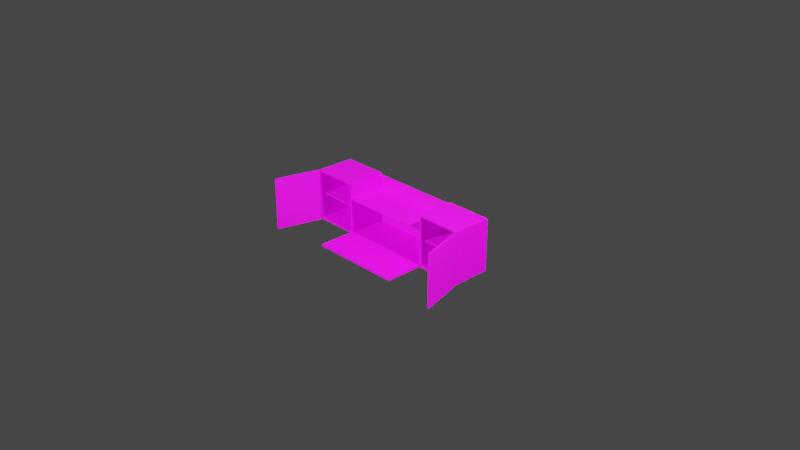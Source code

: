 # Source: KomodaWithFixedOpenDoors.blend  (saved by Blender 2.90.8; exported with 4.5.12 LTS)
import bpy
from mathutils import Matrix  # noqa: F401  (used for matrix-valued properties, if any)

bpy.ops.wm.read_factory_settings(use_empty=True)
scene = bpy.context.scene
scene.name = 'Scene'

# ---- collections
col_collection = bpy.data.collections.new('Collection'); scene.collection.children.link(col_collection)

# ---- images (referenced by path relative to the original .blend; pixels are not part of the script)
import os
ASSET_DIR = os.environ.get("B2B_ASSET_DIR", "")  # directory of the original .blend (textures are referenced by path, not embedded)
HERE = os.path.dirname(os.path.abspath(__file__))  # packed textures are extracted next to this script under _unpacked/

def load_image(name, relpath, width, height, colorspace="sRGB"):
    """Load a texture the original file referenced (path relative to the .blend, or extracted next to this script)."""
    p = next((c for c in (os.path.join(HERE, relpath), os.path.join(ASSET_DIR, relpath)) if relpath and os.path.exists(c)), "")
    if p:
        img = bpy.data.images.load(p, check_existing=True)
        img.name = name
    else:  # same state as the original file: an image datablock whose file is absent (Cycles renders it pink)
        img = bpy.data.images.new(name, width, height)
        img.source = "FILE"
        img.filepath = "//" + (relpath or name)
    img.colorspace_settings.name = colorspace
    return img
img_oak1024v_jpg = load_image('oak1024V.jpg', 'oak1024V.jpg', 1024, 1024, 'sRGB')
img_oak1024h_jpg = load_image('oak1024H.jpg', 'oak1024H.jpg', 1024, 1024, 'sRGB')
img_dark_beton1024_jpg = load_image('dark_beton1024.jpg', 'dark_beton1024.jpg', 1024, 1024, 'sRGB')

# ---- materials (node trees are filled in below, after node groups)
mat_oakv = bpy.data.materials.new('oakV')
mat_oakv.alpha_threshold = 0.0
mat_oakv.line_color = (0.0, 0.0, 0.0, 1.0)
mat_oakh = bpy.data.materials.new('oakH')
mat_betondark = bpy.data.materials.new('betonDark')

# ---- material node trees
mat_oakv.use_nodes = True; mat_oakv.node_tree.nodes.clear()
_N = mat_oakv.node_tree.nodes; _L = mat_oakv.node_tree.links
n0 = _N.new('ShaderNodeOutputMaterial'); n0.name = 'Material Output'; n0.location = (300, 300)
n1 = _N.new('ShaderNodeBsdfPrincipled'); n1.name = 'Principled BSDF'; n1.location = (10, 300)
n1.distribution = 'GGX'
n1.subsurface_method = 'BURLEY'
n1.inputs[2].default_value = 0.4
n1.inputs[3].default_value = 1.45
n1.inputs[27].default_value = (0.0, 0.0, 0.0, 1.0)
n1.inputs[28].default_value = 1.0
n2 = _N.new('ShaderNodeTexImage'); n2.name = 'Image Texture'; n2.location = (-280, 280)
n2.image = img_oak1024v_jpg
n3 = _N.new('ShaderNodeTexImage'); n3.name = 'Image Texture.001'; n3.location = (-280, 220)
n3.image = img_oak1024v_jpg
_L.new(n1.outputs[0], n0.inputs[0])
_L.new(n2.outputs[0], n1.inputs[0])
n0.is_active_output = True
mat_oakh.use_nodes = True; mat_oakh.node_tree.nodes.clear()
_N = mat_oakh.node_tree.nodes; _L = mat_oakh.node_tree.links
n0 = _N.new('ShaderNodeBsdfPrincipled'); n0.name = 'Principled BSDF'; n0.location = (10, 300)
n0.distribution = 'GGX'
n0.subsurface_method = 'BURLEY'
n0.inputs[3].default_value = 1.45
n0.inputs[27].default_value = (0.0, 0.0, 0.0, 1.0)
n0.inputs[28].default_value = 1.0
n1 = _N.new('ShaderNodeOutputMaterial'); n1.name = 'Material Output'; n1.location = (300, 300)
n2 = _N.new('ShaderNodeTexImage'); n2.name = 'Image Texture'; n2.location = (-280, 280)
n2.image = img_oak1024h_jpg
n3 = _N.new('ShaderNodeTexImage'); n3.name = 'Image Texture.001'; n3.location = (-280, 220)
n3.image = img_oak1024h_jpg
_L.new(n0.outputs[0], n1.inputs[0])
_L.new(n2.outputs[0], n0.inputs[0])
n1.is_active_output = True
mat_betondark.use_nodes = True; mat_betondark.node_tree.nodes.clear()
_N = mat_betondark.node_tree.nodes; _L = mat_betondark.node_tree.links
n0 = _N.new('ShaderNodeBsdfPrincipled'); n0.name = 'Principled BSDF'; n0.location = (10, 300)
n0.distribution = 'GGX'
n0.subsurface_method = 'BURLEY'
n0.inputs[3].default_value = 1.45
n0.inputs[27].default_value = (0.0, 0.0, 0.0, 1.0)
n0.inputs[28].default_value = 1.0
n1 = _N.new('ShaderNodeOutputMaterial'); n1.name = 'Material Output'; n1.location = (300, 300)
n2 = _N.new('ShaderNodeTexImage'); n2.name = 'Image Texture'; n2.location = (-280, 280)
n2.image = img_dark_beton1024_jpg
n3 = _N.new('ShaderNodeTexImage'); n3.name = 'Image Texture.001'; n3.location = (-280, 220)
n3.image = img_dark_beton1024_jpg
_L.new(n0.outputs[0], n1.inputs[0])
_L.new(n2.outputs[0], n0.inputs[0])
n1.is_active_output = True

# ---- world
world_world = bpy.data.worlds.new('World'); scene.world = world_world
world_world.use_nodes = True; world_world.node_tree.nodes.clear()
_N = world_world.node_tree.nodes; _L = world_world.node_tree.links
n0 = _N.new('ShaderNodeOutputWorld'); n0.name = 'World Output'; n0.location = (300, 300)
n1 = _N.new('ShaderNodeBackground'); n1.name = 'Background'; n1.location = (10, 300)
n1.inputs[0].default_value = (0.05088, 0.05088, 0.05088, 1.0)
_L.new(n1.outputs[0], n0.inputs[0])
n0.is_active_output = True
world_world.color = (0.05088, 0.05088, 0.05088)
world_world.use_sun_shadow = False
world_world.sun_shadow_jitter_overblur = 0.0

# ---- cameras
cam_camera = bpy.data.cameras.new('Camera')
cam_camera.clip_end = 100.0
cam_camera.ortho_scale = 7.314

# ---- lights
light_light = bpy.data.lights.new('Light', 'POINT')
light_light.transmission_factor = 0.0
light_light.energy = 2000.0
light_light.shadow_soft_size = 0.1
light_light.shadow_maximum_resolution = 0.006
light_light.use_absolute_resolution = True
light_light_001 = bpy.data.lights.new('Light.001', 'POINT')
light_light_001.transmission_factor = 0.0
light_light_001.energy = 2000.0
light_light_001.shadow_soft_size = 0.1
light_light_001.shadow_maximum_resolution = 0.006
light_light_001.use_absolute_resolution = True

# ---- meshes
me_cube = bpy.data.meshes.new('Cube')
me_cube.from_pydata([(1.0, 1.0, 1.0), (1.0, 1.0, -1.0), (1.0, -1.0, 1.0), (1.0, -1.0, -1.0), (-1.0, 1.0, 1.0), (-1.0, 1.0, -1.0), (-1.0, -1.0, 1.0), (-1.0, -1.0, -1.0)], [], [(0, 4, 6, 2), (3, 2, 6, 7), (7, 6, 4, 5), (5, 1, 3, 7), (1, 0, 2, 3), (5, 4, 0, 1)])
me_cube.polygons.foreach_set('material_index', [1, 1, 1, 1, 1, 1])
_uv = me_cube.uv_layers.new(name='UVMap')
_uv.uv.foreach_set('vector', [0.625, 0.5, 0.875, 0.5, 0.875, 0.75, 0.625, 0.75, 0.375, 0.75, 0.625, 0.75, 0.625, 1.0, 0.375, 1.0, 0.375, 0.0, 0.625, 0.0, 0.625, 0.25, 0.375, 0.25, 0.125, 0.5, 0.375, 0.5, 0.375, 0.75, 0.125, 0.75, 0.375, 0.5, 0.625, 0.5, 0.625, 0.75, 0.375, 0.75, 0.375, 0.25, 0.625, 0.25, 0.625, 0.5, 0.375, 0.5])
me_cube.materials.append(mat_oakv)
me_cube.materials.append(mat_oakh)
me_cube.use_remesh_preserve_volume = False
me_cube.use_remesh_preserve_attributes = False
me_cube.use_mirror_vertex_groups = False
me_cube.update()
me_cube_001 = bpy.data.meshes.new('Cube.001')
me_cube_001.from_pydata([(1.0, 1.0, 1.0), (1.0, 1.0, -1.0), (1.0, -1.0, 1.0), (1.0, -1.0, -1.0), (-1.0, 1.0, 1.0), (-1.0, 1.0, -1.0), (-1.0, -1.0, 1.0), (-1.0, -1.0, -1.0)], [], [(0, 4, 6, 2), (3, 2, 6, 7), (7, 6, 4, 5), (5, 1, 3, 7), (1, 0, 2, 3), (5, 4, 0, 1)])
me_cube_001.polygons.foreach_set('material_index', [1, 1, 1, 1, 1, 1])
_uv = me_cube_001.uv_layers.new(name='UVMap')
_uv.uv.foreach_set('vector', [0.625, 0.5, 0.875, 0.5, 0.875, 0.75, 0.625, 0.75, 0.375, 0.75, 0.625, 0.75, 0.625, 1.0, 0.375, 1.0, 0.375, 0.0, 0.625, 0.0, 0.625, 0.25, 0.375, 0.25, 0.125, 0.5, 0.375, 0.5, 0.375, 0.75, 0.125, 0.75, 0.375, 0.5, 0.625, 0.5, 0.625, 0.75, 0.375, 0.75, 0.375, 0.25, 0.625, 0.25, 0.625, 0.5, 0.375, 0.5])
me_cube_001.materials.append(mat_oakv)
me_cube_001.materials.append(mat_oakh)
me_cube_001.use_remesh_preserve_volume = False
me_cube_001.use_remesh_preserve_attributes = False
me_cube_001.use_mirror_vertex_groups = False
me_cube_001.update()
me_cube_002 = bpy.data.meshes.new('Cube.002')
me_cube_002.from_pydata([(1.0, 1.0, 1.0), (1.0, 1.0, -1.0), (1.0, -1.0, 1.0), (1.0, -1.0, -1.0), (-1.0, 1.0, 1.0), (-1.0, 1.0, -1.0), (-1.0, -1.0, 1.0), (-1.0, -1.0, -1.0)], [], [(0, 4, 6, 2), (3, 2, 6, 7), (7, 6, 4, 5), (5, 1, 3, 7), (1, 0, 2, 3), (5, 4, 0, 1)])
me_cube_002.polygons.foreach_set('material_index', [1, 1, 1, 1, 1, 1])
_uv = me_cube_002.uv_layers.new(name='UVMap')
_uv.uv.foreach_set('vector', [0.625, 0.5, 0.875, 0.5, 0.875, 0.75, 0.625, 0.75, 0.375, 0.75, 0.625, 0.75, 0.625, 1.0, 0.375, 1.0, 0.375, 0.0, 0.625, 0.0, 0.625, 0.25, 0.375, 0.25, 0.125, 0.5, 0.375, 0.5, 0.375, 0.75, 0.125, 0.75, 0.375, 0.5, 0.625, 0.5, 0.625, 0.75, 0.375, 0.75, 0.375, 0.25, 0.625, 0.25, 0.625, 0.5, 0.375, 0.5])
me_cube_002.materials.append(mat_oakv)
me_cube_002.materials.append(mat_oakh)
me_cube_002.use_remesh_preserve_volume = False
me_cube_002.use_remesh_preserve_attributes = False
me_cube_002.use_mirror_vertex_groups = False
me_cube_002.update()
me_cube_003 = bpy.data.meshes.new('Cube.003')
me_cube_003.from_pydata([(1.0, 1.0, 1.0), (1.0, 1.0, -1.0), (1.0, -1.0, 1.0), (1.0, -1.0, -1.0), (-1.0, 1.0, 1.0), (-1.0, 1.0, -1.0), (-1.0, -1.0, 1.0), (-1.0, -1.0, -1.0)], [], [(0, 4, 6, 2), (3, 2, 6, 7), (7, 6, 4, 5), (5, 1, 3, 7), (1, 0, 2, 3), (5, 4, 0, 1)])
me_cube_003.polygons.foreach_set('material_index', [1, 1, 1, 1, 1, 1])
_uv = me_cube_003.uv_layers.new(name='UVMap')
_uv.uv.foreach_set('vector', [0.625, 0.5, 0.875, 0.5, 0.875, 0.75, 0.625, 0.75, 0.375, 0.75, 0.625, 0.75, 0.625, 1.0, 0.375, 1.0, 0.375, 0.0, 0.625, 0.0, 0.625, 0.25, 0.375, 0.25, 0.125, 0.5, 0.375, 0.5, 0.375, 0.75, 0.125, 0.75, 0.375, 0.5, 0.625, 0.5, 0.625, 0.75, 0.375, 0.75, 0.375, 0.25, 0.625, 0.25, 0.625, 0.5, 0.375, 0.5])
me_cube_003.materials.append(mat_oakv)
me_cube_003.materials.append(mat_oakh)
me_cube_003.use_remesh_preserve_volume = False
me_cube_003.use_remesh_preserve_attributes = False
me_cube_003.use_mirror_vertex_groups = False
me_cube_003.update()
me_cube_004 = bpy.data.meshes.new('Cube.004')
me_cube_004.from_pydata([(1.0, 1.0, 1.0), (1.0, 1.0, -1.0), (1.0, -1.0, 1.0), (1.0, -1.0, -1.0), (-1.0, 1.0, 1.0), (-1.0, 1.0, -1.0), (-1.0, -1.0, 1.0), (-1.0, -1.0, -1.0)], [], [(0, 4, 6, 2), (3, 2, 6, 7), (7, 6, 4, 5), (5, 1, 3, 7), (1, 0, 2, 3), (5, 4, 0, 1)])
me_cube_004.polygons.foreach_set('material_index', [1, 1, 1, 1, 1, 1])
_uv = me_cube_004.uv_layers.new(name='UVMap')
_uv.uv.foreach_set('vector', [0.625, 0.5, 0.875, 0.5, 0.875, 0.75, 0.625, 0.75, 0.375, 0.75, 0.625, 0.75, 0.625, 1.0, 0.375, 1.0, 0.375, 0.0, 0.625, 0.0, 0.625, 0.25, 0.375, 0.25, 0.125, 0.5, 0.375, 0.5, 0.375, 0.75, 0.125, 0.75, 0.375, 0.5, 0.625, 0.5, 0.625, 0.75, 0.375, 0.75, 0.375, 0.25, 0.625, 0.25, 0.625, 0.5, 0.375, 0.5])
me_cube_004.materials.append(mat_oakv)
me_cube_004.materials.append(mat_oakh)
me_cube_004.use_remesh_preserve_volume = False
me_cube_004.use_remesh_preserve_attributes = False
me_cube_004.use_mirror_vertex_groups = False
me_cube_004.update()
me_cube_005 = bpy.data.meshes.new('Cube.005')
me_cube_005.from_pydata([(1.0, 1.0, 1.0), (1.0, 1.0, -1.0), (1.0, -1.0, 1.0), (1.0, -1.0, -1.0), (-1.0, 1.0, 1.0), (-1.0, 1.0, -1.0), (-1.0, -1.0, 1.0), (-1.0, -1.0, -1.0)], [], [(0, 4, 6, 2), (3, 2, 6, 7), (7, 6, 4, 5), (5, 1, 3, 7), (1, 0, 2, 3), (5, 4, 0, 1)])
me_cube_005.polygons.foreach_set('material_index', [1, 1, 1, 1, 1, 1])
_uv = me_cube_005.uv_layers.new(name='UVMap')
_uv.uv.foreach_set('vector', [0.625, 0.5, 0.875, 0.5, 0.875, 0.75, 0.625, 0.75, 0.375, 0.75, 0.625, 0.75, 0.625, 1.0, 0.375, 1.0, 0.375, 0.0, 0.625, 0.0, 0.625, 0.25, 0.375, 0.25, 0.125, 0.5, 0.375, 0.5, 0.375, 0.75, 0.125, 0.75, 0.375, 0.5, 0.625, 0.5, 0.625, 0.75, 0.375, 0.75, 0.375, 0.25, 0.625, 0.25, 0.625, 0.5, 0.375, 0.5])
me_cube_005.materials.append(mat_oakv)
me_cube_005.materials.append(mat_oakh)
me_cube_005.use_remesh_preserve_volume = False
me_cube_005.use_remesh_preserve_attributes = False
me_cube_005.use_mirror_vertex_groups = False
me_cube_005.update()
me_cube_006 = bpy.data.meshes.new('Cube.006')
me_cube_006.from_pydata([(1.0, 1.0, 1.0), (1.0, 1.0, -1.0), (1.0, -1.0, 1.0), (1.0, -1.0, -1.0), (-1.0, 1.0, 1.0), (-1.0, 1.0, -1.0), (-1.0, -1.0, 1.0), (-1.0, -1.0, -1.0)], [], [(0, 4, 6, 2), (3, 2, 6, 7), (7, 6, 4, 5), (5, 1, 3, 7), (1, 0, 2, 3), (5, 4, 0, 1)])
me_cube_006.polygons.foreach_set('material_index', [1, 1, 1, 1, 1, 1])
_uv = me_cube_006.uv_layers.new(name='UVMap')
_uv.uv.foreach_set('vector', [0.625, 0.5, 0.875, 0.5, 0.875, 0.75, 0.625, 0.75, 0.375, 0.75, 0.625, 0.75, 0.625, 1.0, 0.375, 1.0, 0.375, 0.0, 0.625, 0.0, 0.625, 0.25, 0.375, 0.25, 0.125, 0.5, 0.375, 0.5, 0.375, 0.75, 0.125, 0.75, 0.375, 0.5, 0.625, 0.5, 0.625, 0.75, 0.375, 0.75, 0.375, 0.25, 0.625, 0.25, 0.625, 0.5, 0.375, 0.5])
me_cube_006.materials.append(mat_oakv)
me_cube_006.materials.append(mat_oakh)
me_cube_006.use_remesh_preserve_volume = False
me_cube_006.use_remesh_preserve_attributes = False
me_cube_006.use_mirror_vertex_groups = False
me_cube_006.update()
me_cube_007 = bpy.data.meshes.new('Cube.007')
me_cube_007.from_pydata([(1.0, 1.0, 1.0), (1.0, 1.0, -1.0), (1.0, -1.0, 1.0), (1.0, -1.0, -1.0), (-1.0, 1.0, 1.0), (-1.0, 1.0, -1.0), (-1.0, -1.0, 1.0), (-1.0, -1.0, -1.0)], [], [(0, 4, 6, 2), (3, 2, 6, 7), (7, 6, 4, 5), (5, 1, 3, 7), (1, 0, 2, 3), (5, 4, 0, 1)])
me_cube_007.polygons.foreach_set('material_index', [1, 1, 1, 1, 1, 1])
_uv = me_cube_007.uv_layers.new(name='UVMap')
_uv.uv.foreach_set('vector', [0.625, 0.5, 0.875, 0.5, 0.875, 0.75, 0.625, 0.75, 0.375, 0.75, 0.625, 0.75, 0.625, 1.0, 0.375, 1.0, 0.375, 0.0, 0.625, 0.0, 0.625, 0.25, 0.375, 0.25, 0.125, 0.5, 0.375, 0.5, 0.375, 0.75, 0.125, 0.75, 0.375, 0.5, 0.625, 0.5, 0.625, 0.75, 0.375, 0.75, 0.375, 0.25, 0.625, 0.25, 0.625, 0.5, 0.375, 0.5])
me_cube_007.materials.append(mat_oakv)
me_cube_007.materials.append(mat_oakh)
me_cube_007.use_remesh_preserve_volume = False
me_cube_007.use_remesh_preserve_attributes = False
me_cube_007.use_mirror_vertex_groups = False
me_cube_007.update()
me_cube_008 = bpy.data.meshes.new('Cube.008')
me_cube_008.from_pydata([(1.0, 1.0, 1.0), (1.0, 1.0, -1.0), (1.0, -1.0, 1.0), (1.0, -1.0, -1.0), (-1.0, 1.0, 1.0), (-1.0, 1.0, -1.0), (-1.0, -1.0, 1.0), (-1.0, -1.0, -1.0)], [], [(0, 4, 6, 2), (3, 2, 6, 7), (7, 6, 4, 5), (5, 1, 3, 7), (1, 0, 2, 3), (5, 4, 0, 1)])
me_cube_008.polygons.foreach_set('material_index', [1, 1, 1, 1, 1, 1])
_uv = me_cube_008.uv_layers.new(name='UVMap')
_uv.uv.foreach_set('vector', [0.625, 0.5, 0.875, 0.5, 0.875, 0.75, 0.625, 0.75, 0.375, 0.75, 0.625, 0.75, 0.625, 1.0, 0.375, 1.0, 0.375, 0.0, 0.625, 0.0, 0.625, 0.25, 0.375, 0.25, 0.125, 0.5, 0.375, 0.5, 0.375, 0.75, 0.125, 0.75, 0.375, 0.5, 0.625, 0.5, 0.625, 0.75, 0.375, 0.75, 0.375, 0.25, 0.625, 0.25, 0.625, 0.5, 0.375, 0.5])
me_cube_008.materials.append(mat_oakv)
me_cube_008.materials.append(mat_oakh)
me_cube_008.use_remesh_preserve_volume = False
me_cube_008.use_remesh_preserve_attributes = False
me_cube_008.use_mirror_vertex_groups = False
me_cube_008.update()
me_cube_009 = bpy.data.meshes.new('Cube.009')
me_cube_009.from_pydata([(1.0, 1.0, 1.0), (1.0, 1.0, -1.0), (1.0, -1.0, 1.0), (1.0, -1.0, -1.0), (-1.0, 1.0, 1.0), (-1.0, 1.0, -1.0), (-1.0, -1.0, 1.0), (-1.0, -1.0, -1.0)], [], [(0, 4, 6, 2), (3, 2, 6, 7), (7, 6, 4, 5), (5, 1, 3, 7), (1, 0, 2, 3), (5, 4, 0, 1)])
me_cube_009.polygons.foreach_set('material_index', [1, 1, 1, 1, 1, 1])
_uv = me_cube_009.uv_layers.new(name='UVMap')
_uv.uv.foreach_set('vector', [0.625, 0.5, 0.875, 0.5, 0.875, 0.75, 0.625, 0.75, 0.375, 0.75, 0.625, 0.75, 0.625, 1.0, 0.375, 1.0, 0.375, 0.0, 0.625, 0.0, 0.625, 0.25, 0.375, 0.25, 0.125, 0.5, 0.375, 0.5, 0.375, 0.75, 0.125, 0.75, 0.375, 0.5, 0.625, 0.5, 0.625, 0.75, 0.375, 0.75, 0.375, 0.25, 0.625, 0.25, 0.625, 0.5, 0.375, 0.5])
me_cube_009.materials.append(mat_oakv)
me_cube_009.materials.append(mat_oakh)
me_cube_009.use_remesh_preserve_volume = False
me_cube_009.use_remesh_preserve_attributes = False
me_cube_009.use_mirror_vertex_groups = False
me_cube_009.update()
me_cube_010 = bpy.data.meshes.new('Cube.010')
me_cube_010.from_pydata([(1.0, 1.0, 1.0), (1.0, 1.0, -1.0), (1.0, -1.0, 1.0), (1.0, -1.0, -1.0), (-1.0, 1.0, 1.0), (-1.0, 1.0, -1.0), (-1.0, -1.0, 1.0), (-1.0, -1.0, -1.0)], [], [(0, 4, 6, 2), (3, 2, 6, 7), (7, 6, 4, 5), (5, 1, 3, 7), (1, 0, 2, 3), (5, 4, 0, 1)])
me_cube_010.polygons.foreach_set('material_index', [1, 1, 1, 1, 1, 1])
_uv = me_cube_010.uv_layers.new(name='UVMap')
_uv.uv.foreach_set('vector', [0.625, 0.5, 0.875, 0.5, 0.875, 0.75, 0.625, 0.75, 0.375, 0.75, 0.625, 0.75, 0.625, 1.0, 0.375, 1.0, 0.375, 0.0, 0.625, 0.0, 0.625, 0.25, 0.375, 0.25, 0.125, 0.5, 0.375, 0.5, 0.375, 0.75, 0.125, 0.75, 0.375, 0.5, 0.625, 0.5, 0.625, 0.75, 0.375, 0.75, 0.375, 0.25, 0.625, 0.25, 0.625, 0.5, 0.375, 0.5])
me_cube_010.materials.append(mat_oakv)
me_cube_010.materials.append(mat_oakh)
me_cube_010.use_remesh_preserve_volume = False
me_cube_010.use_remesh_preserve_attributes = False
me_cube_010.use_mirror_vertex_groups = False
me_cube_010.update()
me_cube_011 = bpy.data.meshes.new('Cube.011')
me_cube_011.from_pydata([(1.0, 1.0, 1.0), (1.0, 1.0, -1.0), (1.0, -1.0, 1.0), (1.0, -1.0, -1.0), (-1.0, 1.0, 1.0), (-1.0, 1.0, -1.0), (-1.0, -1.0, 1.0), (-1.0, -1.0, -1.0)], [], [(0, 4, 6, 2), (3, 2, 6, 7), (7, 6, 4, 5), (5, 1, 3, 7), (1, 0, 2, 3), (5, 4, 0, 1)])
_uv = me_cube_011.uv_layers.new(name='UVMap')
_uv.uv.foreach_set('vector', [0.625, 0.5, 0.875, 0.5, 0.875, 0.75, 0.625, 0.75, 0.375, 0.75, 0.625, 0.75, 0.625, 1.0, 0.375, 1.0, 0.375, 0.0, 0.625, 0.0, 0.625, 0.25, 0.375, 0.25, 0.125, 0.5, 0.375, 0.5, 0.375, 0.75, 0.125, 0.75, 0.375, 0.5, 0.625, 0.5, 0.625, 0.75, 0.375, 0.75, 0.375, 0.25, 0.625, 0.25, 0.625, 0.5, 0.375, 0.5])
me_cube_011.materials.append(mat_betondark)
me_cube_011.use_remesh_preserve_volume = False
me_cube_011.use_remesh_preserve_attributes = False
me_cube_011.use_mirror_vertex_groups = False
me_cube_011.update()
me_cube_012 = bpy.data.meshes.new('Cube.012')
me_cube_012.from_pydata([(1.0, 1.0, 1.0), (1.0, 1.0, -1.0), (1.0, -1.0, 1.0), (1.0, -1.0, -1.0), (-1.0, 1.0, 1.0), (-1.0, 1.0, -1.0), (-1.0, -1.0, 1.0), (-1.0, -1.0, -1.0)], [], [(0, 4, 6, 2), (3, 2, 6, 7), (7, 6, 4, 5), (5, 1, 3, 7), (1, 0, 2, 3), (5, 4, 0, 1)])
me_cube_012.polygons.foreach_set('material_index', [1, 1, 1, 1, 1, 1])
_uv = me_cube_012.uv_layers.new(name='UVMap')
_uv.uv.foreach_set('vector', [0.625, 0.5, 0.875, 0.5, 0.875, 0.75, 0.625, 0.75, 0.375, 0.75, 0.625, 0.75, 0.625, 1.0, 0.375, 1.0, 0.375, 0.0, 0.625, 0.0, 0.625, 0.25, 0.375, 0.25, 0.125, 0.5, 0.375, 0.5, 0.375, 0.75, 0.125, 0.75, 0.375, 0.5, 0.625, 0.5, 0.625, 0.75, 0.375, 0.75, 0.375, 0.25, 0.625, 0.25, 0.625, 0.5, 0.375, 0.5])
me_cube_012.materials.append(mat_oakv)
me_cube_012.materials.append(mat_betondark)
me_cube_012.use_remesh_preserve_volume = False
me_cube_012.use_remesh_preserve_attributes = False
me_cube_012.use_mirror_vertex_groups = False
me_cube_012.update()
me_cube_013 = bpy.data.meshes.new('Cube.013')
me_cube_013.from_pydata([(1.0, 1.0, 1.0), (1.0, 1.0, -1.0), (1.0, -1.0, 1.0), (1.0, -1.0, -1.0), (-1.0, 1.0, 1.0), (-1.0, 1.0, -1.0), (-1.0, -1.0, 1.0), (-1.0, -1.0, -1.0)], [], [(0, 4, 6, 2), (3, 2, 6, 7), (7, 6, 4, 5), (5, 1, 3, 7), (1, 0, 2, 3), (5, 4, 0, 1)])
me_cube_013.polygons.foreach_set('material_index', [1, 1, 1, 1, 1, 1])
_uv = me_cube_013.uv_layers.new(name='UVMap')
_uv.uv.foreach_set('vector', [0.625, 0.5, 0.875, 0.5, 0.875, 0.75, 0.625, 0.75, 0.375, 0.75, 0.625, 0.75, 0.625, 1.0, 0.375, 1.0, 0.375, 0.0, 0.625, 0.0, 0.625, 0.25, 0.375, 0.25, 0.125, 0.5, 0.375, 0.5, 0.375, 0.75, 0.125, 0.75, 0.375, 0.5, 0.625, 0.5, 0.625, 0.75, 0.375, 0.75, 0.375, 0.25, 0.625, 0.25, 0.625, 0.5, 0.375, 0.5])
me_cube_013.materials.append(mat_oakv)
me_cube_013.materials.append(mat_betondark)
me_cube_013.use_remesh_preserve_volume = False
me_cube_013.use_remesh_preserve_attributes = False
me_cube_013.use_mirror_vertex_groups = False
me_cube_013.update()

# ---- objects
ob_cube = bpy.data.objects.new('Cube', me_cube)
ob_light = bpy.data.objects.new('Light', light_light)
ob_camera = bpy.data.objects.new('Camera', cam_camera)
ob_cube_001 = bpy.data.objects.new('Cube.001', me_cube_001)
ob_cube_002 = bpy.data.objects.new('Cube.002', me_cube_002)
ob_cube_003 = bpy.data.objects.new('Cube.003', me_cube_003)
ob_cube_004 = bpy.data.objects.new('Cube.004', me_cube_004)
ob_cube_005 = bpy.data.objects.new('Cube.005', me_cube_005)
ob_cube_006 = bpy.data.objects.new('Cube.006', me_cube_006)
ob_cube_007 = bpy.data.objects.new('Cube.007', me_cube_007)
ob_cube_008 = bpy.data.objects.new('Cube.008', me_cube_008)
ob_cube_009 = bpy.data.objects.new('Cube.009', me_cube_009)
ob_cube_010 = bpy.data.objects.new('Cube.010', me_cube_010)
ob_cube_011 = bpy.data.objects.new('Cube.011', me_cube_011)
ob_cube_012 = bpy.data.objects.new('Cube.012', me_cube_012)
ob_cube_013 = bpy.data.objects.new('Cube.013', me_cube_013)
ob_light_001 = bpy.data.objects.new('Light.001', light_light_001)

# ---- transforms, parenting, visibility, modifiers, constraints
ob_cube.location = (-0.509, 0.0, 0.0)
ob_cube.scale = (0.009, 0.2, 0.265)
ob_cube.lock_rotations_4d = False
ob_cube.empty_display_type = 'ARROWS'
ob_cube.lineart.crease_threshold = 0.0
ob_light.location = (3.981, -0.3373, 4.207)
ob_light.rotation_euler = (0.6503, 0.05522, 1.866)
ob_light.lock_rotations_4d = False
ob_light.empty_display_type = 'ARROWS'
ob_light.color = (0.0, 0.0, 0.0, 0.0)
ob_light.lineart.crease_threshold = 0.0
ob_camera.location = (7.359, -6.926, 4.958)
ob_camera.rotation_euler = (1.109, 0.0, 0.8149)
ob_camera.lock_rotations_4d = False
ob_camera.empty_display_type = 'ARROWS'
ob_camera.color = (0.0, 0.0, 0.0, 0.0)
ob_camera.display_type = 'WIRE'
ob_camera.lineart.crease_threshold = 0.0
ob_cube_001.location = (0.509, 0.0, 0.0)
ob_cube_001.scale = (0.009, 0.2, 0.265)
ob_cube_001.lock_rotations_4d = False
ob_cube_001.empty_display_type = 'ARROWS'
ob_cube_001.lineart.crease_threshold = 0.0
ob_cube_002.location = (0.991, 0.0, 0.0)
ob_cube_002.scale = (0.009, 0.2, 0.265)
ob_cube_002.lock_rotations_4d = False
ob_cube_002.empty_display_type = 'ARROWS'
ob_cube_002.lineart.crease_threshold = 0.0
ob_cube_003.location = (-0.991, 0.0, 0.0)
ob_cube_003.scale = (0.009, 0.2, 0.265)
ob_cube_003.lock_rotations_4d = False
ob_cube_003.empty_display_type = 'ARROWS'
ob_cube_003.lineart.crease_threshold = 0.0
ob_cube_004.location = (0.0, 0.009, -0.274)
ob_cube_004.rotation_euler = (0.0, 1.571, 0.0)
ob_cube_004.scale = (0.009, 0.209, 1.0)
ob_cube_004.lock_rotations_4d = False
ob_cube_004.empty_display_type = 'ARROWS'
ob_cube_004.lineart.crease_threshold = 0.0
ob_cube_005.location = (0.0, 0.209, 0.0)
ob_cube_005.rotation_euler = (4.712, 0.0, 1.571)
ob_cube_005.scale = (0.009, 0.265, 1.0)
ob_cube_005.lock_rotations_4d = False
ob_cube_005.empty_display_type = 'ARROWS'
ob_cube_005.lineart.crease_threshold = 0.0
ob_cube_006.location = (0.0, 0.0, 0.11)
ob_cube_006.rotation_euler = (0.0, 1.571, 0.0)
ob_cube_006.scale = (0.009, 0.2, 0.5)
ob_cube_006.lock_rotations_4d = False
ob_cube_006.empty_display_type = 'ARROWS'
ob_cube_006.lineart.crease_threshold = 0.0
ob_cube_007.location = (-0.75, 0.025, 0.0)
ob_cube_007.rotation_euler = (0.0, 1.571, 0.0)
ob_cube_007.scale = (0.009, 0.175, 0.231)
ob_cube_007.lock_rotations_4d = False
ob_cube_007.empty_display_type = 'ARROWS'
ob_cube_007.lineart.crease_threshold = 0.0
ob_cube_008.location = (0.75, 0.025, 0.0)
ob_cube_008.rotation_euler = (0.0, 1.571, 0.0)
ob_cube_008.scale = (0.009, 0.175, 0.231)
ob_cube_008.lock_rotations_4d = False
ob_cube_008.empty_display_type = 'ARROWS'
ob_cube_008.lineart.crease_threshold = 0.0
ob_cube_009.location = (-0.75, 0.009, 0.274)
ob_cube_009.rotation_euler = (0.0, 1.571, 0.0)
ob_cube_009.scale = (0.009, 0.209, 0.25)
ob_cube_009.lock_rotations_4d = False
ob_cube_009.empty_display_type = 'ARROWS'
ob_cube_009.lineart.crease_threshold = 0.0
ob_cube_010.location = (0.75, 0.009, 0.274)
ob_cube_010.rotation_euler = (0.0, 1.571, 0.0)
ob_cube_010.scale = (0.009, 0.209, 0.25)
ob_cube_010.lock_rotations_4d = False
ob_cube_010.empty_display_type = 'ARROWS'
ob_cube_010.lineart.crease_threshold = 0.0
ob_cube_011.location = (0.0, -0.409, -0.274)
ob_cube_011.rotation_euler = (0.0, 1.571, 0.0)
ob_cube_011.scale = (0.009, 0.2, 0.5)
ob_cube_011.lock_rotations_4d = False
ob_cube_011.empty_display_type = 'ARROWS'
ob_cube_011.lineart.crease_threshold = 0.0
ob_cube_012.location = (1.06, -0.45, 0.0)
ob_cube_012.rotation_euler = (0.0, 0.0, 0.2618)
ob_cube_012.scale = (0.009, 0.25, 0.285)
ob_cube_012.lock_rotations_4d = False
ob_cube_012.empty_display_type = 'ARROWS'
ob_cube_012.lineart.crease_threshold = 0.0
ob_cube_013.location = (-1.06, -0.45, 0.0)
ob_cube_013.rotation_euler = (0.0, 0.0, -0.2618)
ob_cube_013.scale = (0.009, 0.25, 0.285)
ob_cube_013.lock_rotations_4d = False
ob_cube_013.empty_display_type = 'ARROWS'
ob_cube_013.lineart.crease_threshold = 0.0
ob_light_001.location = (-0.7415, -5.998, 3.412)
ob_light_001.rotation_euler = (0.6503, 0.05522, 1.866)
ob_light_001.lock_rotations_4d = False
ob_light_001.empty_display_type = 'ARROWS'
ob_light_001.color = (0.0, 0.0, 0.0, 0.0)
ob_light_001.lineart.crease_threshold = 0.0

# ---- collection membership
col_collection.objects.link(ob_cube)
col_collection.objects.link(ob_light)
col_collection.objects.link(ob_camera)
col_collection.objects.link(ob_cube_001)
col_collection.objects.link(ob_cube_002)
col_collection.objects.link(ob_cube_003)
col_collection.objects.link(ob_cube_004)
col_collection.objects.link(ob_cube_005)
col_collection.objects.link(ob_cube_006)
col_collection.objects.link(ob_cube_007)
col_collection.objects.link(ob_cube_008)
col_collection.objects.link(ob_cube_009)
col_collection.objects.link(ob_cube_010)
col_collection.objects.link(ob_cube_011)
col_collection.objects.link(ob_cube_012)
col_collection.objects.link(ob_cube_013)
col_collection.objects.link(ob_light_001)

# ---- scene / render settings (as saved in the file)
scene.camera = ob_camera
scene.frame_start = 1; scene.frame_end = 250; scene.frame_set(1)
scene.render.engine = 'CYCLES'
scene.cycles.use_denoising = False
scene.cycles.samples = 128
scene.cycles.sampling_pattern = 'TABULATED_SOBOL'
scene.cycles.use_adaptive_sampling = False
scene.cycles.use_light_tree = False
scene.view_settings.view_transform = 'Filmic'
bpy.context.view_layer.update()
